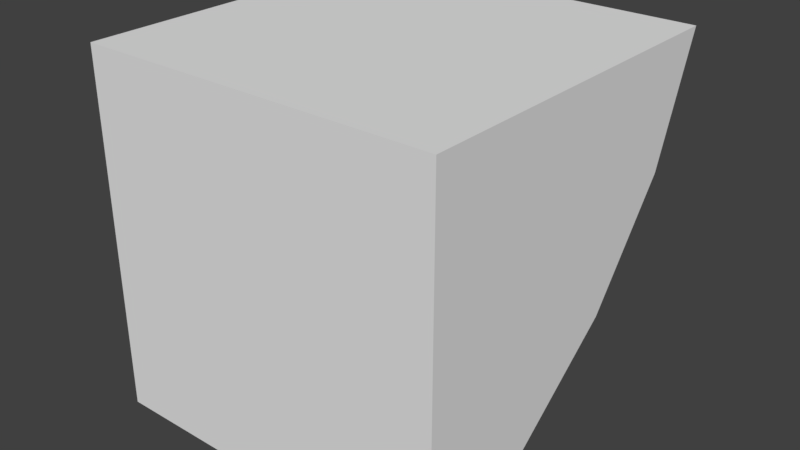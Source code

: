 # Source: round14.blend  (saved by Blender 2.77.0; exported with 4.5.12 LTS)
import bpy
from mathutils import Matrix  # noqa: F401  (used for matrix-valued properties, if any)

bpy.ops.wm.read_factory_settings(use_empty=True)
scene = bpy.context.scene
scene.name = 'Scene'

# ---- collections
col_collection_1 = bpy.data.collections.new('Collection 1'); scene.collection.children.link(col_collection_1)

# ---- world
world_world = bpy.data.worlds.new('World'); scene.world = world_world
world_world.color = (0.05088, 0.05088, 0.05088)
world_world.use_sun_shadow = False
world_world.sun_shadow_jitter_overblur = 0.0
world_world.cycles.sampling_method = 'MANUAL'

# ---- meshes
me_cube_001 = bpy.data.meshes.new('Cube.001')
me_cube_001.from_pydata([(-0.5, 0.5, 0.5), (0.5, 0.5, 0.5), (0.5, 0.14, -0.14), (0.5, 0.37, 0.16), (-0.5, 0.14, -0.14), (-0.5, 0.37, 0.16), (-0.5, -0.5, -0.5), (0.5, -0.5, -0.5), (-0.5, -0.16, -0.37), (0.5, -0.16, -0.37), (-0.5, -0.5, 0.5), (0.5, -0.5, 0.5)], [], [(3, 2, 4, 5), (0, 1, 3, 5), (6, 8, 9, 7), (2, 9, 8, 4), (7, 11, 10, 6), (1, 0, 10, 11), (1, 11, 3), (3, 11, 2), (9, 2, 11), (7, 9, 11), (6, 10, 8), (8, 10, 4), (5, 4, 10), (0, 5, 10)])
_uv = me_cube_001.uv_layers.new(name='UVMap')
_uv.uv.foreach_set('vector', [0.7544, 0.5796, 0.771, 0.3819, 0.2374, 0.3673, 0.2392, 0.5659, 0.2837, 0.7359, 0.7048, 0.7359, 0.7544, 0.5796, 0.2392, 0.5659, 0.3137, 8.577e-05, 0.2563, 0.1673, 0.7708, 0.1857, 0.7329, 0.02723, 0.771, 0.3819, 0.7708, 0.1857, 0.2563, 0.1673, 0.2374, 0.3673, 0.7329, 0.02723, 0.7329, 0.02723, 0.3137, 8.577e-05, 0.3137, 8.577e-05, 0.7048, 0.7359, 0.2837, 0.7359, 0.3137, 8.577e-05, 0.7329, 0.02723, 0.7048, 0.7359, 0.7329, 0.02723, 0.7544, 0.5796, 0.7544, 0.5796, 0.7329, 0.02723, 0.771, 0.3819, 0.7708, 0.1857, 0.771, 0.3819, 0.7329, 0.02723, 0.7329, 0.02723, 0.7708, 0.1857, 0.7329, 0.02723, 0.3137, 8.577e-05, 0.3137, 8.577e-05, 0.2563, 0.1673, 0.2563, 0.1673, 0.3137, 8.577e-05, 0.2374, 0.3673, 0.2392, 0.5659, 0.2374, 0.3673, 0.3137, 8.577e-05, 0.2837, 0.7359, 0.2392, 0.5659, 0.3137, 8.577e-05])
me_cube_001.use_remesh_preserve_volume = False
me_cube_001.use_remesh_preserve_attributes = False
me_cube_001.use_mirror_vertex_groups = False
me_cube_001.update()

# ---- objects
ob_cube = bpy.data.objects.new('Cube', me_cube_001)

# ---- transforms, parenting, visibility, modifiers, constraints
ob_cube.location = (0.0, 0.0, 0.0)
ob_cube.lineart.crease_threshold = 0.0

# ---- collection membership
col_collection_1.objects.link(ob_cube)

# ---- scene / render settings (as saved in the file)
scene.frame_start = 1; scene.frame_end = 250; scene.frame_set(1)
scene.render.engine = 'BLENDER_EEVEE_NEXT'
scene.render.resolution_percentage = 50
scene.render.dither_intensity = 0.0
scene.cycles.use_denoising = False
scene.cycles.samples = 128
scene.cycles.sampling_pattern = 'TABULATED_SOBOL'
scene.cycles.light_sampling_threshold = 0.0
scene.cycles.use_adaptive_sampling = False
scene.cycles.use_light_tree = False
scene.cycles.blur_glossy = 0.0
scene.cycles.sample_clamp_indirect = 0.0
scene.view_settings.view_transform = 'Standard'
bpy.context.view_layer.update()

# ---- added for rendering (the .blend has no active camera and no usable light): camera, sun
cam_auto = bpy.data.cameras.new('AutoCamera')
cam_auto.lens = 50.0
cam_auto.sensor_width = 36.0
cam_auto.clip_end = 1000.0
ob_auto_camera = bpy.data.objects.new('AutoCamera', cam_auto)
scene.collection.objects.link(ob_auto_camera)
ob_auto_camera.location = (1.60254, -1.92304, 1.28203)
ob_auto_camera.rotation_euler = (1.09748, -7.21219e-08, 0.694738)
scene.camera = ob_auto_camera
light_auto_sun = bpy.data.lights.new('AutoSun', 'SUN')
light_auto_sun.energy = 3.0
light_auto_sun.angle = 0.0523599
ob_auto_sun = bpy.data.objects.new('AutoSun', light_auto_sun)
scene.collection.objects.link(ob_auto_sun)
ob_auto_sun.rotation_euler = (0.872665, 0.174533, 0.523599)
bpy.context.view_layer.update()
